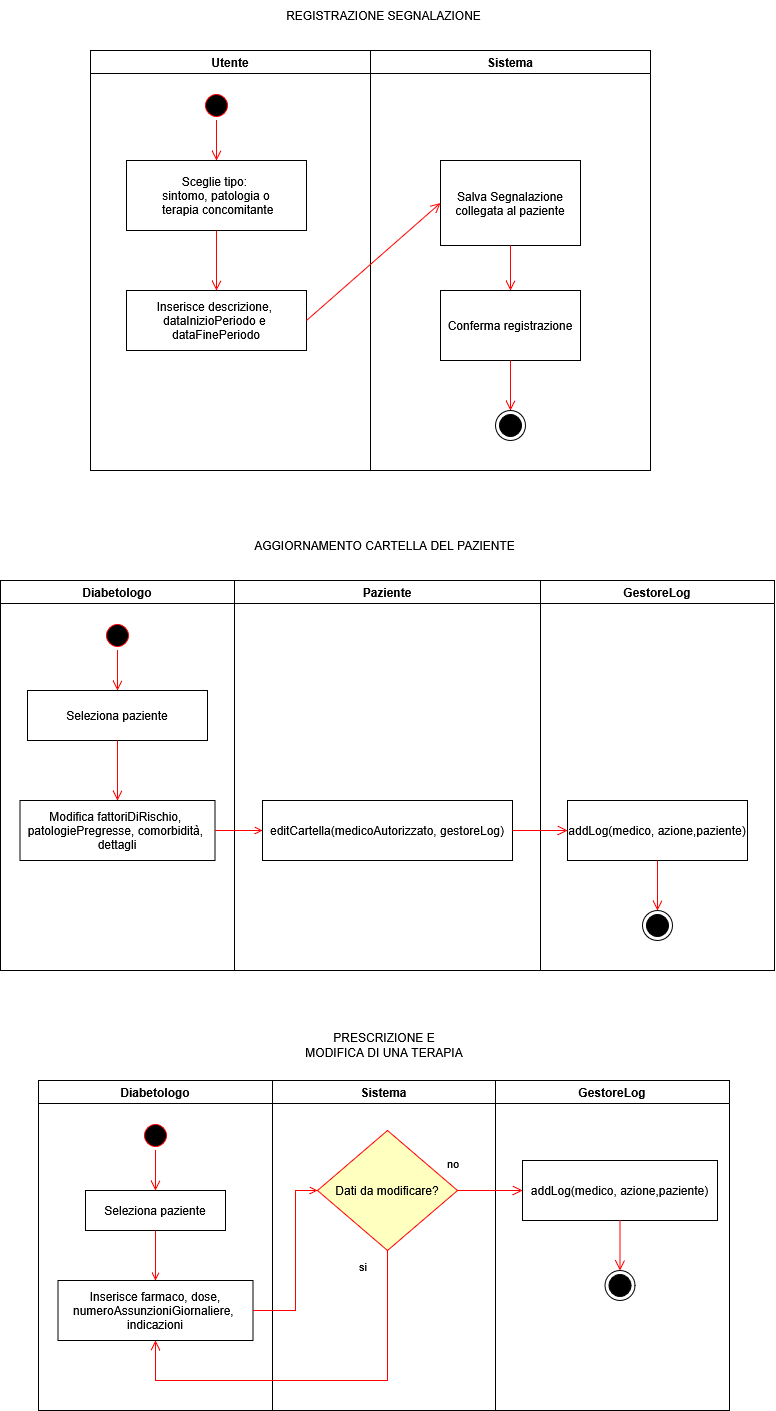

The diagram above was exported from draw.io. Its source (the exported page's mxGraphModel, read from the mxfile embedded in the PNG):
<mxGraphModel dx="3804" dy="2508" grid="1" gridSize="10" guides="1" tooltips="1" connect="1" arrows="1" fold="1" page="1" pageScale="1" pageWidth="410" pageHeight="500" math="0" shadow="0">
  <root>
    <mxCell id="0" />
    <mxCell id="1" parent="0" />
    <mxCell id="BozX6Q6sXpEbVBUvc7tO-102" parent="1" style="swimlane;whiteSpace=wrap" value="Utente" vertex="1">
      <mxGeometry height="420" width="280" x="111" y="50" as="geometry">
        <mxRectangle height="30" width="80" x="134" y="130" as="alternateBounds" />
      </mxGeometry>
    </mxCell>
    <mxCell id="BozX6Q6sXpEbVBUvc7tO-103" edge="1" parent="BozX6Q6sXpEbVBUvc7tO-102" source="BozX6Q6sXpEbVBUvc7tO-105" style="edgeStyle=elbowEdgeStyle;elbow=horizontal;verticalAlign=bottom;endArrow=open;endSize=8;strokeColor=#FF0000;endFill=1;rounded=0" target="BozX6Q6sXpEbVBUvc7tO-104" value="">
      <mxGeometry x="100" y="40" as="geometry">
        <mxPoint x="115" y="110" as="targetPoint" />
      </mxGeometry>
    </mxCell>
    <mxCell id="BozX6Q6sXpEbVBUvc7tO-104" parent="BozX6Q6sXpEbVBUvc7tO-102" style="" value="Sceglie tipo: &#10;sintomo, patologia o&#10; terapia concomitante" vertex="1">
      <mxGeometry height="70" width="180" x="36" y="110" as="geometry" />
    </mxCell>
    <mxCell id="BozX6Q6sXpEbVBUvc7tO-105" parent="BozX6Q6sXpEbVBUvc7tO-102" style="ellipse;shape=startState;fillColor=#000000;strokeColor=#ff0000;" value="" vertex="1">
      <mxGeometry height="30" width="30" x="111" y="40" as="geometry" />
    </mxCell>
    <mxCell id="BozX6Q6sXpEbVBUvc7tO-106" parent="BozX6Q6sXpEbVBUvc7tO-102" style="" value="Inserisce descrizione, &#10;dataInizioPeriodo e &#10;dataFinePeriodo" vertex="1">
      <mxGeometry height="60" width="180" x="36" y="240" as="geometry" />
    </mxCell>
    <mxCell id="BozX6Q6sXpEbVBUvc7tO-107" edge="1" parent="BozX6Q6sXpEbVBUvc7tO-102" source="BozX6Q6sXpEbVBUvc7tO-104" style="elbow=horizontal;verticalAlign=bottom;endArrow=open;endSize=8;strokeColor=#FF0000;endFill=1;rounded=0;exitX=0.5;exitY=1;exitDx=0;exitDy=0;entryX=0.5;entryY=0;entryDx=0;entryDy=0;" target="BozX6Q6sXpEbVBUvc7tO-106" value="">
      <mxGeometry x="-20" y="-2090" as="geometry">
        <mxPoint x="160" y="110" as="sourcePoint" />
        <mxPoint x="126" y="220" as="targetPoint" />
      </mxGeometry>
    </mxCell>
    <mxCell id="BozX6Q6sXpEbVBUvc7tO-108" parent="1" style="swimlane;whiteSpace=wrap;startSize=23;" value="Sistema" vertex="1">
      <mxGeometry height="420" width="280" x="391" y="50" as="geometry" />
    </mxCell>
    <mxCell id="BozX6Q6sXpEbVBUvc7tO-109" parent="BozX6Q6sXpEbVBUvc7tO-108" style="" value="Salva Segnalazione&#10;collegata al paziente" vertex="1">
      <mxGeometry height="85" width="140" x="70" y="110" as="geometry" />
    </mxCell>
    <mxCell id="BozX6Q6sXpEbVBUvc7tO-110" parent="BozX6Q6sXpEbVBUvc7tO-108" style="" value="Conferma registrazione" vertex="1">
      <mxGeometry height="70" width="140" x="70" y="240" as="geometry" />
    </mxCell>
    <mxCell id="BozX6Q6sXpEbVBUvc7tO-111" parent="BozX6Q6sXpEbVBUvc7tO-108" style="ellipse;html=1;shape=endState;fillColor=strokeColor;" value="" vertex="1">
      <mxGeometry height="30" width="30" x="125" y="360" as="geometry" />
    </mxCell>
    <mxCell id="BozX6Q6sXpEbVBUvc7tO-112" edge="1" parent="BozX6Q6sXpEbVBUvc7tO-108" source="BozX6Q6sXpEbVBUvc7tO-110" style="elbow=horizontal;verticalAlign=bottom;endArrow=open;endSize=8;strokeColor=#FF0000;endFill=1;rounded=0;exitX=0.5;exitY=1;exitDx=0;exitDy=0;entryX=0.5;entryY=0;entryDx=0;entryDy=0;" target="BozX6Q6sXpEbVBUvc7tO-111" value="">
      <mxGeometry x="-314" y="-90" as="geometry">
        <mxPoint x="-154" y="80" as="sourcePoint" />
        <mxPoint x="-154" y="120" as="targetPoint" />
      </mxGeometry>
    </mxCell>
    <mxCell id="BozX6Q6sXpEbVBUvc7tO-113" edge="1" parent="BozX6Q6sXpEbVBUvc7tO-108" source="BozX6Q6sXpEbVBUvc7tO-109" style="elbow=horizontal;verticalAlign=bottom;endArrow=open;endSize=8;strokeColor=#FF0000;endFill=1;rounded=0;entryX=0.5;entryY=0;entryDx=0;entryDy=0;exitX=0.5;exitY=1;exitDx=0;exitDy=0;" target="BozX6Q6sXpEbVBUvc7tO-110" value="">
      <mxGeometry x="-420" y="-4220" as="geometry">
        <mxPoint x="170" y="195.00000000000003" as="sourcePoint" />
        <mxPoint x="170" y="237.02" as="targetPoint" />
      </mxGeometry>
    </mxCell>
    <mxCell id="BozX6Q6sXpEbVBUvc7tO-114" parent="1" style="text;html=1;whiteSpace=wrap;strokeColor=none;fillColor=none;align=center;verticalAlign=middle;rounded=0;" value="&lt;div&gt;REGISTRAZIONE SEGNALAZIONE&lt;/div&gt;" vertex="1">
      <mxGeometry height="30" width="291" x="259" as="geometry" />
    </mxCell>
    <mxCell id="BozX6Q6sXpEbVBUvc7tO-115" edge="1" parent="1" source="BozX6Q6sXpEbVBUvc7tO-106" style="elbow=horizontal;verticalAlign=bottom;endArrow=open;endSize=8;strokeColor=#FF0000;endFill=1;rounded=0;exitX=1;exitY=0.5;exitDx=0;exitDy=0;entryX=0;entryY=0.5;entryDx=0;entryDy=0;" target="BozX6Q6sXpEbVBUvc7tO-109" value="">
      <mxGeometry x="-20" y="-2090" as="geometry">
        <mxPoint x="231" y="260" as="sourcePoint" />
        <mxPoint x="231" y="320" as="targetPoint" />
      </mxGeometry>
    </mxCell>
    <mxCell id="BozX6Q6sXpEbVBUvc7tO-116" parent="1" style="swimlane;whiteSpace=wrap;startSize=23;" value="Diabetologo" vertex="1">
      <mxGeometry height="390" width="234" x="21" y="580" as="geometry">
        <mxRectangle height="30" width="80" x="134" y="130" as="alternateBounds" />
      </mxGeometry>
    </mxCell>
    <mxCell id="BozX6Q6sXpEbVBUvc7tO-117" edge="1" parent="BozX6Q6sXpEbVBUvc7tO-116" source="BozX6Q6sXpEbVBUvc7tO-119" style="edgeStyle=elbowEdgeStyle;elbow=horizontal;verticalAlign=bottom;endArrow=open;endSize=8;strokeColor=#FF0000;endFill=1;rounded=0" target="BozX6Q6sXpEbVBUvc7tO-118" value="">
      <mxGeometry x="100" y="40" as="geometry">
        <mxPoint x="106" y="110" as="targetPoint" />
      </mxGeometry>
    </mxCell>
    <mxCell id="BozX6Q6sXpEbVBUvc7tO-118" parent="BozX6Q6sXpEbVBUvc7tO-116" style="" value="Seleziona paziente" vertex="1">
      <mxGeometry height="50" width="180" x="27" y="110" as="geometry" />
    </mxCell>
    <mxCell id="BozX6Q6sXpEbVBUvc7tO-119" parent="BozX6Q6sXpEbVBUvc7tO-116" style="ellipse;shape=startState;fillColor=#000000;strokeColor=#ff0000;" value="" vertex="1">
      <mxGeometry height="30" width="30" x="102" y="40" as="geometry" />
    </mxCell>
    <mxCell id="BozX6Q6sXpEbVBUvc7tO-120" parent="BozX6Q6sXpEbVBUvc7tO-116" style="" value="Modifica fattoriDiRischio, &#10;patologiePregresse, comorbidità, &#10;dettagli" vertex="1">
      <mxGeometry height="60" width="195" x="19.5" y="220" as="geometry" />
    </mxCell>
    <mxCell id="BozX6Q6sXpEbVBUvc7tO-121" edge="1" parent="BozX6Q6sXpEbVBUvc7tO-116" source="BozX6Q6sXpEbVBUvc7tO-118" style="elbow=horizontal;verticalAlign=bottom;endArrow=open;endSize=8;strokeColor=#FF0000;endFill=1;rounded=0;exitX=0.5;exitY=1;exitDx=0;exitDy=0;entryX=0.5;entryY=0;entryDx=0;entryDy=0;" target="BozX6Q6sXpEbVBUvc7tO-120" value="">
      <mxGeometry x="-74" y="-4750" as="geometry">
        <mxPoint x="117" y="160" as="sourcePoint" />
        <mxPoint x="117" y="200" as="targetPoint" />
      </mxGeometry>
    </mxCell>
    <mxCell id="BozX6Q6sXpEbVBUvc7tO-122" parent="1" style="swimlane;whiteSpace=wrap;startSize=23;" value="Paziente" vertex="1">
      <mxGeometry height="390" width="306" x="255" y="580" as="geometry" />
    </mxCell>
    <mxCell id="BozX6Q6sXpEbVBUvc7tO-123" parent="BozX6Q6sXpEbVBUvc7tO-122" style="" value="editCartella(medicoAutorizzato, gestoreLog)" vertex="1">
      <mxGeometry height="60" width="250" x="28" y="220" as="geometry" />
    </mxCell>
    <mxCell id="BozX6Q6sXpEbVBUvc7tO-124" parent="BozX6Q6sXpEbVBUvc7tO-122" style="swimlane;whiteSpace=wrap;startSize=23;" value="GestoreLog" vertex="1">
      <mxGeometry height="390" width="234" x="306" as="geometry">
        <mxRectangle height="30" width="80" x="134" y="130" as="alternateBounds" />
      </mxGeometry>
    </mxCell>
    <mxCell id="BozX6Q6sXpEbVBUvc7tO-125" parent="BozX6Q6sXpEbVBUvc7tO-124" style="" value="addLog(medico, azione,paziente)" vertex="1">
      <mxGeometry height="60" width="180" x="27" y="220" as="geometry" />
    </mxCell>
    <mxCell id="BozX6Q6sXpEbVBUvc7tO-126" edge="1" parent="BozX6Q6sXpEbVBUvc7tO-124" source="BozX6Q6sXpEbVBUvc7tO-125" style="elbow=horizontal;verticalAlign=bottom;endArrow=open;endSize=8;strokeColor=#FF0000;endFill=1;rounded=0;exitX=0.5;exitY=1;exitDx=0;exitDy=0;entryX=0.5;entryY=0;entryDx=0;entryDy=0;" target="BozX6Q6sXpEbVBUvc7tO-127" value="">
      <mxGeometry x="-74" y="-4750" as="geometry">
        <mxPoint x="117" y="265" as="sourcePoint" />
        <mxPoint x="117" y="325" as="targetPoint" />
      </mxGeometry>
    </mxCell>
    <mxCell id="BozX6Q6sXpEbVBUvc7tO-127" parent="BozX6Q6sXpEbVBUvc7tO-124" style="ellipse;html=1;shape=endState;fillColor=strokeColor;" value="" vertex="1">
      <mxGeometry height="30" width="30" x="102" y="330" as="geometry" />
    </mxCell>
    <mxCell id="BozX6Q6sXpEbVBUvc7tO-128" edge="1" parent="BozX6Q6sXpEbVBUvc7tO-122" source="BozX6Q6sXpEbVBUvc7tO-123" style="elbow=horizontal;verticalAlign=bottom;endArrow=open;endSize=8;strokeColor=#FF0000;endFill=1;rounded=0;exitX=1;exitY=0.5;exitDx=0;exitDy=0;entryX=0;entryY=0.5;entryDx=0;entryDy=0;" target="BozX6Q6sXpEbVBUvc7tO-125" value="">
      <mxGeometry x="406" y="40" as="geometry">
        <mxPoint x="411" y="70" as="sourcePoint" />
        <mxPoint x="400" y="110" as="targetPoint" />
      </mxGeometry>
    </mxCell>
    <mxCell id="BozX6Q6sXpEbVBUvc7tO-129" edge="1" parent="1" source="BozX6Q6sXpEbVBUvc7tO-120" style="endArrow=open;strokeColor=#FF0000;endFill=1;rounded=0;entryX=0;entryY=0.5;entryDx=0;entryDy=0;exitX=1;exitY=0.5;exitDx=0;exitDy=0;" target="BozX6Q6sXpEbVBUvc7tO-123" value="">
      <mxGeometry relative="1" as="geometry">
        <mxPoint x="436" y="715" as="targetPoint" />
      </mxGeometry>
    </mxCell>
    <mxCell id="BozX6Q6sXpEbVBUvc7tO-130" parent="1" style="text;html=1;whiteSpace=wrap;strokeColor=none;fillColor=none;align=center;verticalAlign=middle;rounded=0;" value="AGGIORNAMENTO CARTELLA DEL PAZIENTE" vertex="1">
      <mxGeometry height="30" width="323" x="243.5" y="530" as="geometry" />
    </mxCell>
    <mxCell id="BozX6Q6sXpEbVBUvc7tO-131" parent="1" style="swimlane;whiteSpace=wrap" value="Diabetologo" vertex="1">
      <mxGeometry height="330" width="234" x="59" y="1080" as="geometry">
        <mxRectangle height="30" width="80" x="134" y="130" as="alternateBounds" />
      </mxGeometry>
    </mxCell>
    <mxCell id="BozX6Q6sXpEbVBUvc7tO-132" edge="1" parent="BozX6Q6sXpEbVBUvc7tO-131" source="BozX6Q6sXpEbVBUvc7tO-134" style="edgeStyle=elbowEdgeStyle;elbow=horizontal;verticalAlign=bottom;endArrow=open;endSize=8;strokeColor=#FF0000;endFill=1;rounded=0;entryX=0.5;entryY=0;entryDx=0;entryDy=0;exitX=0.5;exitY=1;exitDx=0;exitDy=0;" target="BozX6Q6sXpEbVBUvc7tO-133" value="">
      <mxGeometry x="100" y="40" as="geometry">
        <mxPoint x="106" y="110" as="targetPoint" />
      </mxGeometry>
    </mxCell>
    <mxCell id="BozX6Q6sXpEbVBUvc7tO-133" parent="BozX6Q6sXpEbVBUvc7tO-131" style="" value="Seleziona paziente" vertex="1">
      <mxGeometry height="40" width="140" x="47" y="110" as="geometry" />
    </mxCell>
    <mxCell id="BozX6Q6sXpEbVBUvc7tO-134" parent="BozX6Q6sXpEbVBUvc7tO-131" style="ellipse;shape=startState;fillColor=#000000;strokeColor=#ff0000;" value="" vertex="1">
      <mxGeometry height="30" width="30" x="102" y="40" as="geometry" />
    </mxCell>
    <mxCell id="BozX6Q6sXpEbVBUvc7tO-135" parent="BozX6Q6sXpEbVBUvc7tO-131" style="" value="Inserisce farmaco, dose,&#10;numeroAssunzioniGiornaliere, &#10;indicazioni" vertex="1">
      <mxGeometry height="60" width="195" x="19.5" y="200" as="geometry" />
    </mxCell>
    <mxCell id="BozX6Q6sXpEbVBUvc7tO-136" edge="1" parent="BozX6Q6sXpEbVBUvc7tO-131" source="BozX6Q6sXpEbVBUvc7tO-133" style="endArrow=open;strokeColor=#FF0000;endFill=1;rounded=0;entryX=0.5;entryY=0;entryDx=0;entryDy=0;exitX=0.5;exitY=1;exitDx=0;exitDy=0;" target="BozX6Q6sXpEbVBUvc7tO-135" value="">
      <mxGeometry relative="1" as="geometry">
        <mxPoint x="403" y="135" as="targetPoint" />
      </mxGeometry>
    </mxCell>
    <mxCell id="BozX6Q6sXpEbVBUvc7tO-137" parent="1" style="swimlane;whiteSpace=wrap;startSize=23;" value="Sistema" vertex="1">
      <mxGeometry height="330" width="223" x="293" y="1080" as="geometry" />
    </mxCell>
    <mxCell id="BozX6Q6sXpEbVBUvc7tO-138" parent="BozX6Q6sXpEbVBUvc7tO-137" style="rhombus;whiteSpace=wrap;html=1;fontColor=#000000;fillColor=#ffffc0;strokeColor=#ff0000;" value="Dati da modificare?" vertex="1">
      <mxGeometry height="120" width="140" x="45" y="50" as="geometry" />
    </mxCell>
    <mxCell id="BozX6Q6sXpEbVBUvc7tO-139" parent="1" style="text;html=1;whiteSpace=wrap;strokeColor=none;fillColor=none;align=center;verticalAlign=middle;rounded=0;" value="PRESCRIZIONE E MODIFICA DI UNA TERAPIA" vertex="1">
      <mxGeometry height="30" width="164" x="323" y="1030" as="geometry" />
    </mxCell>
    <mxCell id="BozX6Q6sXpEbVBUvc7tO-140" edge="1" parent="1" source="BozX6Q6sXpEbVBUvc7tO-135" style="endArrow=open;strokeColor=#FF0000;endFill=1;rounded=0;entryX=0;entryY=0.5;entryDx=0;entryDy=0;exitX=1;exitY=0.5;exitDx=0;exitDy=0;edgeStyle=orthogonalEdgeStyle;" target="BozX6Q6sXpEbVBUvc7tO-138" value="">
      <mxGeometry relative="1" as="geometry">
        <Array as="points">
          <mxPoint x="316" y="1310" />
          <mxPoint x="316" y="1190" />
        </Array>
        <mxPoint x="166" y="1250" as="sourcePoint" />
        <mxPoint x="166" y="1300" as="targetPoint" />
      </mxGeometry>
    </mxCell>
    <mxCell id="BozX6Q6sXpEbVBUvc7tO-141" edge="1" parent="1" source="BozX6Q6sXpEbVBUvc7tO-138" style="html=1;align=left;verticalAlign=top;endArrow=open;endSize=8;strokeColor=#ff0000;rounded=0;exitX=0.5;exitY=1;exitDx=0;exitDy=0;entryX=0.5;entryY=1;entryDx=0;entryDy=0;edgeStyle=orthogonalEdgeStyle;" target="BozX6Q6sXpEbVBUvc7tO-135" value="&lt;div&gt;si&lt;/div&gt;">
      <mxGeometry relative="1" x="-0.9847" y="-30" as="geometry">
        <mxPoint as="offset" />
        <Array as="points">
          <mxPoint x="408" y="1380" />
          <mxPoint x="176" y="1380" />
        </Array>
        <mxPoint x="355" y="1807.5" as="targetPoint" />
      </mxGeometry>
    </mxCell>
    <mxCell id="BozX6Q6sXpEbVBUvc7tO-142" parent="1" style="swimlane;whiteSpace=wrap;startSize=23;" value="GestoreLog" vertex="1">
      <mxGeometry height="330" width="234" x="516" y="1080" as="geometry">
        <mxRectangle height="30" width="80" x="134" y="130" as="alternateBounds" />
      </mxGeometry>
    </mxCell>
    <mxCell id="BozX6Q6sXpEbVBUvc7tO-143" parent="BozX6Q6sXpEbVBUvc7tO-142" style="" value="addLog(medico, azione,paziente)" vertex="1">
      <mxGeometry height="60" width="195" x="27" y="80" as="geometry" />
    </mxCell>
    <mxCell id="BozX6Q6sXpEbVBUvc7tO-144" edge="1" parent="BozX6Q6sXpEbVBUvc7tO-142" source="BozX6Q6sXpEbVBUvc7tO-143" style="elbow=horizontal;verticalAlign=bottom;endArrow=open;endSize=8;strokeColor=#FF0000;endFill=1;rounded=0;exitX=0.5;exitY=1;exitDx=0;exitDy=0;entryX=0.5;entryY=0;entryDx=0;entryDy=0;" target="BozX6Q6sXpEbVBUvc7tO-145" value="">
      <mxGeometry x="-74" y="-4750" as="geometry">
        <mxPoint x="117" y="265" as="sourcePoint" />
        <mxPoint x="117" y="325" as="targetPoint" />
      </mxGeometry>
    </mxCell>
    <mxCell id="BozX6Q6sXpEbVBUvc7tO-145" parent="BozX6Q6sXpEbVBUvc7tO-142" style="ellipse;html=1;shape=endState;fillColor=strokeColor;" value="" vertex="1">
      <mxGeometry height="30" width="30" x="109.5" y="190" as="geometry" />
    </mxCell>
    <mxCell id="BozX6Q6sXpEbVBUvc7tO-146" edge="1" parent="1" source="BozX6Q6sXpEbVBUvc7tO-138" style="html=1;align=left;verticalAlign=top;endArrow=open;endSize=8;strokeColor=#ff0000;rounded=0;exitX=1;exitY=0.5;exitDx=0;exitDy=0;entryX=0;entryY=0.5;entryDx=0;entryDy=0;" target="BozX6Q6sXpEbVBUvc7tO-143" value="no">
      <mxGeometry relative="1" x="-1" y="22" as="geometry">
        <mxPoint x="-12" y="-18" as="offset" />
        <mxPoint x="649" y="1627.5" as="sourcePoint" />
        <mxPoint x="541" y="1190" as="targetPoint" />
      </mxGeometry>
    </mxCell>
  </root>
</mxGraphModel>